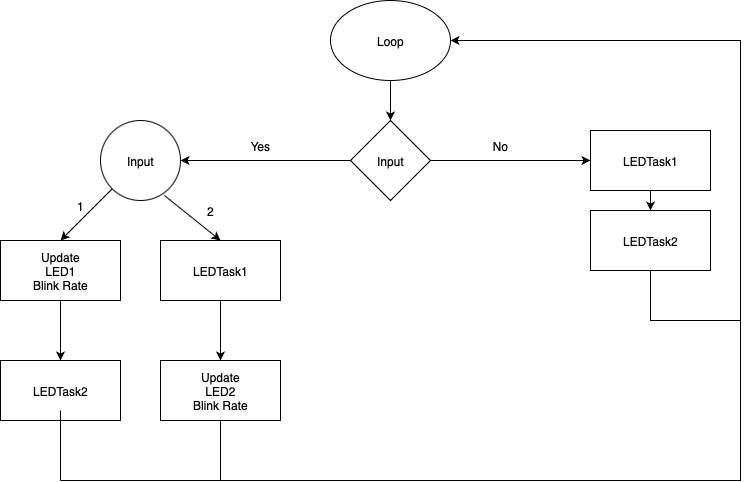

The diagram above was exported from draw.io. Its source (the exported page's mxGraphModel, read from the mxfile embedded in the PNG):
<mxGraphModel dx="1234" dy="832" grid="1" gridSize="10" guides="1" tooltips="1" connect="1" arrows="1" fold="1" page="1" pageScale="1" pageWidth="850" pageHeight="1100" math="0" shadow="0">
  <root>
    <mxCell id="0" />
    <mxCell id="1" parent="0" />
    <mxCell id="cK6YrmofaYdwCtD5edg1-3" value="" style="ellipse;whiteSpace=wrap;html=1;" parent="1" vertex="1">
      <mxGeometry x="350" y="80" width="120" height="80" as="geometry" />
    </mxCell>
    <mxCell id="cK6YrmofaYdwCtD5edg1-2" value="Loop" style="text;html=1;align=center;verticalAlign=middle;whiteSpace=wrap;rounded=0;" parent="1" vertex="1">
      <mxGeometry x="380" y="105" width="60" height="30" as="geometry" />
    </mxCell>
    <mxCell id="cK6YrmofaYdwCtD5edg1-4" value="" style="endArrow=classic;html=1;rounded=0;exitX=0.5;exitY=1;exitDx=0;exitDy=0;" parent="1" source="cK6YrmofaYdwCtD5edg1-3" target="cK6YrmofaYdwCtD5edg1-5" edge="1">
      <mxGeometry width="50" height="50" relative="1" as="geometry">
        <mxPoint x="400" y="450" as="sourcePoint" />
        <mxPoint x="410" y="240" as="targetPoint" />
      </mxGeometry>
    </mxCell>
    <mxCell id="cK6YrmofaYdwCtD5edg1-5" value="" style="rhombus;whiteSpace=wrap;html=1;" parent="1" vertex="1">
      <mxGeometry x="370" y="200" width="80" height="80" as="geometry" />
    </mxCell>
    <mxCell id="cK6YrmofaYdwCtD5edg1-6" value="Input" style="text;html=1;align=center;verticalAlign=middle;whiteSpace=wrap;rounded=0;" parent="1" vertex="1">
      <mxGeometry x="380" y="225" width="60" height="30" as="geometry" />
    </mxCell>
    <mxCell id="cK6YrmofaYdwCtD5edg1-7" value="" style="endArrow=classic;html=1;rounded=0;exitX=1;exitY=0.5;exitDx=0;exitDy=0;entryX=0;entryY=0.5;entryDx=0;entryDy=0;" parent="1" source="cK6YrmofaYdwCtD5edg1-5" target="cK6YrmofaYdwCtD5edg1-10" edge="1">
      <mxGeometry width="50" height="50" relative="1" as="geometry">
        <mxPoint x="400" y="450" as="sourcePoint" />
        <mxPoint x="500" y="240" as="targetPoint" />
      </mxGeometry>
    </mxCell>
    <mxCell id="cK6YrmofaYdwCtD5edg1-10" value="" style="rounded=0;whiteSpace=wrap;html=1;" parent="1" vertex="1">
      <mxGeometry x="610" y="210" width="120" height="60" as="geometry" />
    </mxCell>
    <mxCell id="cK6YrmofaYdwCtD5edg1-11" value="" style="endArrow=classic;html=1;rounded=0;exitX=0.5;exitY=1;exitDx=0;exitDy=0;" parent="1" source="cK6YrmofaYdwCtD5edg1-10" target="cK6YrmofaYdwCtD5edg1-12" edge="1">
      <mxGeometry width="50" height="50" relative="1" as="geometry">
        <mxPoint x="400" y="450" as="sourcePoint" />
        <mxPoint x="670" y="320" as="targetPoint" />
      </mxGeometry>
    </mxCell>
    <mxCell id="cK6YrmofaYdwCtD5edg1-12" value="" style="rounded=0;whiteSpace=wrap;html=1;" parent="1" vertex="1">
      <mxGeometry x="610" y="290" width="120" height="60" as="geometry" />
    </mxCell>
    <mxCell id="cK6YrmofaYdwCtD5edg1-13" value="LEDTask1" style="text;html=1;align=center;verticalAlign=middle;whiteSpace=wrap;rounded=0;" parent="1" vertex="1">
      <mxGeometry x="640" y="225" width="60" height="30" as="geometry" />
    </mxCell>
    <mxCell id="cK6YrmofaYdwCtD5edg1-14" value="LEDTask2" style="text;html=1;align=center;verticalAlign=middle;whiteSpace=wrap;rounded=0;" parent="1" vertex="1">
      <mxGeometry x="640" y="305" width="60" height="30" as="geometry" />
    </mxCell>
    <mxCell id="cK6YrmofaYdwCtD5edg1-15" value="" style="endArrow=classic;html=1;rounded=0;entryX=1;entryY=0.5;entryDx=0;entryDy=0;" parent="1" target="cK6YrmofaYdwCtD5edg1-3" edge="1">
      <mxGeometry width="50" height="50" relative="1" as="geometry">
        <mxPoint x="670" y="350" as="sourcePoint" />
        <mxPoint x="670" y="405.71067811865476" as="targetPoint" />
        <Array as="points">
          <mxPoint x="670" y="400" />
          <mxPoint x="760" y="400" />
          <mxPoint x="760" y="120" />
        </Array>
      </mxGeometry>
    </mxCell>
    <mxCell id="cK6YrmofaYdwCtD5edg1-17" value="" style="endArrow=classic;html=1;rounded=0;exitX=0;exitY=0.5;exitDx=0;exitDy=0;" parent="1" source="cK6YrmofaYdwCtD5edg1-5" edge="1">
      <mxGeometry width="50" height="50" relative="1" as="geometry">
        <mxPoint x="400" y="450" as="sourcePoint" />
        <mxPoint x="200" y="240" as="targetPoint" />
      </mxGeometry>
    </mxCell>
    <mxCell id="cK6YrmofaYdwCtD5edg1-18" value="No" style="text;html=1;align=center;verticalAlign=middle;whiteSpace=wrap;rounded=0;" parent="1" vertex="1">
      <mxGeometry x="490" y="210" width="60" height="30" as="geometry" />
    </mxCell>
    <mxCell id="cK6YrmofaYdwCtD5edg1-19" value="Yes" style="text;html=1;align=center;verticalAlign=middle;whiteSpace=wrap;rounded=0;" parent="1" vertex="1">
      <mxGeometry x="250" y="210" width="60" height="30" as="geometry" />
    </mxCell>
    <mxCell id="cK6YrmofaYdwCtD5edg1-21" value="" style="ellipse;whiteSpace=wrap;html=1;aspect=fixed;" parent="1" vertex="1">
      <mxGeometry x="120" y="200" width="80" height="80" as="geometry" />
    </mxCell>
    <mxCell id="cK6YrmofaYdwCtD5edg1-22" value="Input" style="text;html=1;align=center;verticalAlign=middle;whiteSpace=wrap;rounded=0;" parent="1" vertex="1">
      <mxGeometry x="130" y="225" width="60" height="30" as="geometry" />
    </mxCell>
    <mxCell id="cK6YrmofaYdwCtD5edg1-23" value="" style="endArrow=classic;html=1;rounded=0;exitX=0.8;exitY=0.938;exitDx=0;exitDy=0;exitPerimeter=0;" parent="1" source="cK6YrmofaYdwCtD5edg1-21" edge="1">
      <mxGeometry width="50" height="50" relative="1" as="geometry">
        <mxPoint x="400" y="440" as="sourcePoint" />
        <mxPoint x="240" y="320" as="targetPoint" />
      </mxGeometry>
    </mxCell>
    <mxCell id="cK6YrmofaYdwCtD5edg1-24" value="" style="endArrow=classic;html=1;rounded=0;exitX=0;exitY=1;exitDx=0;exitDy=0;" parent="1" source="cK6YrmofaYdwCtD5edg1-21" edge="1">
      <mxGeometry width="50" height="50" relative="1" as="geometry">
        <mxPoint x="400" y="440" as="sourcePoint" />
        <mxPoint x="80" y="320" as="targetPoint" />
      </mxGeometry>
    </mxCell>
    <mxCell id="cK6YrmofaYdwCtD5edg1-25" value="" style="rounded=0;whiteSpace=wrap;html=1;" parent="1" vertex="1">
      <mxGeometry x="180" y="440" width="120" height="60" as="geometry" />
    </mxCell>
    <mxCell id="cK6YrmofaYdwCtD5edg1-26" value="Update LED2 Blink Rate" style="text;html=1;align=center;verticalAlign=middle;whiteSpace=wrap;rounded=0;" parent="1" vertex="1">
      <mxGeometry x="210" y="455" width="60" height="30" as="geometry" />
    </mxCell>
    <mxCell id="cK6YrmofaYdwCtD5edg1-27" value="" style="rounded=0;whiteSpace=wrap;html=1;" parent="1" vertex="1">
      <mxGeometry x="20" y="320" width="120" height="60" as="geometry" />
    </mxCell>
    <mxCell id="cK6YrmofaYdwCtD5edg1-28" value="Update LED1 Blink Rate" style="text;html=1;align=center;verticalAlign=middle;whiteSpace=wrap;rounded=0;" parent="1" vertex="1">
      <mxGeometry x="50" y="335" width="60" height="30" as="geometry" />
    </mxCell>
    <mxCell id="cK6YrmofaYdwCtD5edg1-29" value="" style="endArrow=classic;html=1;rounded=0;exitX=0.5;exitY=1;exitDx=0;exitDy=0;entryX=0.5;entryY=0;entryDx=0;entryDy=0;" parent="1" source="cK6YrmofaYdwCtD5edg1-30" target="cK6YrmofaYdwCtD5edg1-25" edge="1">
      <mxGeometry width="50" height="50" relative="1" as="geometry">
        <mxPoint x="400" y="440" as="sourcePoint" />
        <mxPoint x="450" y="390" as="targetPoint" />
      </mxGeometry>
    </mxCell>
    <mxCell id="cK6YrmofaYdwCtD5edg1-30" value="" style="rounded=0;whiteSpace=wrap;html=1;" parent="1" vertex="1">
      <mxGeometry x="180" y="320" width="120" height="60" as="geometry" />
    </mxCell>
    <mxCell id="cK6YrmofaYdwCtD5edg1-31" value="LEDTask1" style="text;html=1;align=center;verticalAlign=middle;whiteSpace=wrap;rounded=0;" parent="1" vertex="1">
      <mxGeometry x="210" y="335" width="60" height="30" as="geometry" />
    </mxCell>
    <mxCell id="cK6YrmofaYdwCtD5edg1-32" value="" style="endArrow=classic;html=1;rounded=0;exitX=0.5;exitY=1;exitDx=0;exitDy=0;" parent="1" source="cK6YrmofaYdwCtD5edg1-27" edge="1">
      <mxGeometry width="50" height="50" relative="1" as="geometry">
        <mxPoint x="60" y="450" as="sourcePoint" />
        <mxPoint x="80" y="440" as="targetPoint" />
      </mxGeometry>
    </mxCell>
    <mxCell id="cK6YrmofaYdwCtD5edg1-33" value="" style="rounded=0;whiteSpace=wrap;html=1;" parent="1" vertex="1">
      <mxGeometry x="20" y="440" width="120" height="60" as="geometry" />
    </mxCell>
    <mxCell id="cK6YrmofaYdwCtD5edg1-34" value="LEDTask2" style="text;html=1;align=center;verticalAlign=middle;whiteSpace=wrap;rounded=0;" parent="1" vertex="1">
      <mxGeometry x="50" y="455" width="60" height="30" as="geometry" />
    </mxCell>
    <mxCell id="cK6YrmofaYdwCtD5edg1-35" value="2" style="text;html=1;align=center;verticalAlign=middle;whiteSpace=wrap;rounded=0;" parent="1" vertex="1">
      <mxGeometry x="200" y="275" width="60" height="30" as="geometry" />
    </mxCell>
    <mxCell id="cK6YrmofaYdwCtD5edg1-36" value="1" style="text;html=1;align=center;verticalAlign=middle;whiteSpace=wrap;rounded=0;" parent="1" vertex="1">
      <mxGeometry x="70" y="270" width="60" height="30" as="geometry" />
    </mxCell>
    <mxCell id="cK6YrmofaYdwCtD5edg1-37" value="" style="endArrow=none;html=1;rounded=0;entryX=0.5;entryY=1;entryDx=0;entryDy=0;" parent="1" target="cK6YrmofaYdwCtD5edg1-25" edge="1">
      <mxGeometry width="50" height="50" relative="1" as="geometry">
        <mxPoint x="240" y="560" as="sourcePoint" />
        <mxPoint x="250" y="500" as="targetPoint" />
      </mxGeometry>
    </mxCell>
    <mxCell id="cK6YrmofaYdwCtD5edg1-38" value="" style="endArrow=none;html=1;rounded=0;" parent="1" edge="1">
      <mxGeometry width="50" height="50" relative="1" as="geometry">
        <mxPoint x="80" y="560" as="sourcePoint" />
        <mxPoint x="80" y="490" as="targetPoint" />
      </mxGeometry>
    </mxCell>
    <mxCell id="cK6YrmofaYdwCtD5edg1-39" value="" style="endArrow=none;html=1;rounded=0;" parent="1" edge="1">
      <mxGeometry width="50" height="50" relative="1" as="geometry">
        <mxPoint x="80" y="560" as="sourcePoint" />
        <mxPoint x="760" y="400" as="targetPoint" />
        <Array as="points">
          <mxPoint x="760" y="560" />
        </Array>
      </mxGeometry>
    </mxCell>
  </root>
</mxGraphModel>